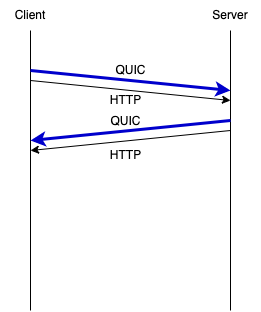

The diagram above was exported from draw.io. Its source (the exported page's mxGraphModel, read from the mxfile embedded in the PNG):
<mxGraphModel dx="794" dy="627" grid="1" gridSize="10" guides="1" tooltips="1" connect="1" arrows="1" fold="1" page="1" pageScale="1" pageWidth="850" pageHeight="1100" math="0" shadow="0">
  <root>
    <mxCell id="0" />
    <mxCell id="1" parent="0" />
    <mxCell id="4Fp8l9UQ3EQqdh3gwzHP-1" value="" style="endArrow=none;html=1;rounded=0;labelBackgroundColor=none;fontColor=default;" edge="1" parent="1">
      <mxGeometry width="50" height="50" relative="1" as="geometry">
        <mxPoint x="160" y="360" as="sourcePoint" />
        <mxPoint x="160" y="80" as="targetPoint" />
      </mxGeometry>
    </mxCell>
    <mxCell id="4Fp8l9UQ3EQqdh3gwzHP-2" value="Client" style="text;html=1;strokeColor=none;fillColor=none;align=center;verticalAlign=middle;whiteSpace=wrap;rounded=0;labelBackgroundColor=none;" vertex="1" parent="1">
      <mxGeometry x="130" y="50" width="60" height="30" as="geometry" />
    </mxCell>
    <mxCell id="4Fp8l9UQ3EQqdh3gwzHP-3" value="" style="endArrow=none;html=1;rounded=0;labelBackgroundColor=none;fontColor=default;" edge="1" parent="1">
      <mxGeometry width="50" height="50" relative="1" as="geometry">
        <mxPoint x="360" y="360" as="sourcePoint" />
        <mxPoint x="360" y="80" as="targetPoint" />
      </mxGeometry>
    </mxCell>
    <mxCell id="4Fp8l9UQ3EQqdh3gwzHP-4" value="Server" style="text;html=1;strokeColor=none;fillColor=none;align=center;verticalAlign=middle;whiteSpace=wrap;rounded=0;labelBackgroundColor=none;" vertex="1" parent="1">
      <mxGeometry x="330" y="50" width="60" height="30" as="geometry" />
    </mxCell>
    <mxCell id="4Fp8l9UQ3EQqdh3gwzHP-5" value="" style="endArrow=classic;html=1;rounded=0;labelBackgroundColor=none;fontColor=default;" edge="1" parent="1">
      <mxGeometry width="50" height="50" relative="1" as="geometry">
        <mxPoint x="160" y="130" as="sourcePoint" />
        <mxPoint x="360" y="150" as="targetPoint" />
      </mxGeometry>
    </mxCell>
    <mxCell id="4Fp8l9UQ3EQqdh3gwzHP-6" value="" style="endArrow=classic;html=1;rounded=0;strokeWidth=3;labelBackgroundColor=none;fontColor=default;strokeColor=#0000CC;" edge="1" parent="1">
      <mxGeometry width="50" height="50" relative="1" as="geometry">
        <mxPoint x="160" y="120" as="sourcePoint" />
        <mxPoint x="360" y="140" as="targetPoint" />
      </mxGeometry>
    </mxCell>
    <mxCell id="4Fp8l9UQ3EQqdh3gwzHP-7" value="" style="endArrow=classic;html=1;rounded=0;labelBackgroundColor=none;fontColor=default;" edge="1" parent="1">
      <mxGeometry width="50" height="50" relative="1" as="geometry">
        <mxPoint x="360" y="180" as="sourcePoint" />
        <mxPoint x="160" y="200" as="targetPoint" />
      </mxGeometry>
    </mxCell>
    <mxCell id="4Fp8l9UQ3EQqdh3gwzHP-9" value="" style="endArrow=classic;html=1;rounded=0;strokeWidth=3;labelBackgroundColor=none;fontColor=default;strokeColor=#0000CC;" edge="1" parent="1">
      <mxGeometry width="50" height="50" relative="1" as="geometry">
        <mxPoint x="360" y="170" as="sourcePoint" />
        <mxPoint x="160" y="190" as="targetPoint" />
      </mxGeometry>
    </mxCell>
    <mxCell id="4Fp8l9UQ3EQqdh3gwzHP-12" value="QUIC" style="text;html=1;align=center;verticalAlign=middle;resizable=0;points=[];autosize=1;strokeColor=none;fillColor=none;" vertex="1" parent="1">
      <mxGeometry x="235" y="105" width="50" height="30" as="geometry" />
    </mxCell>
    <mxCell id="4Fp8l9UQ3EQqdh3gwzHP-13" value="QUIC" style="text;html=1;align=center;verticalAlign=middle;resizable=0;points=[];autosize=1;strokeColor=none;fillColor=none;" vertex="1" parent="1">
      <mxGeometry x="230" y="156" width="50" height="30" as="geometry" />
    </mxCell>
    <mxCell id="4Fp8l9UQ3EQqdh3gwzHP-14" value="HTTP" style="text;html=1;align=center;verticalAlign=middle;resizable=0;points=[];autosize=1;strokeColor=none;fillColor=none;" vertex="1" parent="1">
      <mxGeometry x="230" y="135" width="50" height="30" as="geometry" />
    </mxCell>
    <mxCell id="4Fp8l9UQ3EQqdh3gwzHP-15" value="HTTP" style="text;html=1;align=center;verticalAlign=middle;resizable=0;points=[];autosize=1;strokeColor=none;fillColor=none;" vertex="1" parent="1">
      <mxGeometry x="230" y="190" width="50" height="30" as="geometry" />
    </mxCell>
  </root>
</mxGraphModel>